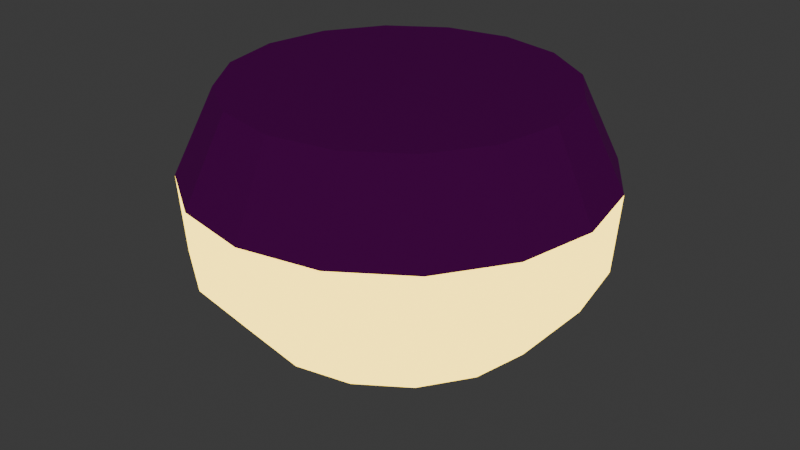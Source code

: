 # Source: sodium_dome_light.blend  (saved by Blender 4.3.34; exported with 4.5.12 LTS)
import bpy
from mathutils import Matrix  # noqa: F401  (used for matrix-valued properties, if any)

bpy.ops.wm.read_factory_settings(use_empty=True)
scene = bpy.context.scene
scene.name = 'Scene'

# ---- collections
col_collection = bpy.data.collections.new('Collection'); scene.collection.children.link(col_collection)

# ---- images (referenced by path relative to the original .blend; pixels are not part of the script)
import os
ASSET_DIR = os.environ.get("B2B_ASSET_DIR", "")  # directory of the original .blend (textures are referenced by path, not embedded)
HERE = os.path.dirname(os.path.abspath(__file__))  # packed textures are extracted next to this script under _unpacked/

def load_image(name, relpath, width, height, colorspace="sRGB"):
    """Load a texture the original file referenced (path relative to the .blend, or extracted next to this script)."""
    p = next((c for c in (os.path.join(HERE, relpath), os.path.join(ASSET_DIR, relpath)) if relpath and os.path.exists(c)), "")
    if p:
        img = bpy.data.images.load(p, check_existing=True)
        img.name = name
    else:  # same state as the original file: an image datablock whose file is absent (Cycles renders it pink)
        img = bpy.data.images.new(name, width, height)
        img.source = "FILE"
        img.filepath = "//" + (relpath or name)
    img.colorspace_settings.name = colorspace
    return img
img_sodium_dome_light_t = load_image('sodium_dome_light_t', '', 32, 32, 'sRGB')

# ---- materials (node trees are filled in below, after node groups)
mat_sodium_dome_light_frame_m = bpy.data.materials.new('sodium_dome_light_frame_m')
mat_sodium_dome_light_frame_m.alpha_threshold = 0.0
mat_sodium_dome_light_frame_m.roughness = 0.5
mat_sodium_dome_light_frame_m.line_color = (0.0, 0.0, 0.0, 1.0)
mat_sodium_dome_light_light_m = bpy.data.materials.new('sodium_dome_light_light_m')

# ---- material node trees
mat_sodium_dome_light_frame_m.use_nodes = True; mat_sodium_dome_light_frame_m.node_tree.nodes.clear()
_N = mat_sodium_dome_light_frame_m.node_tree.nodes; _L = mat_sodium_dome_light_frame_m.node_tree.links
n0 = _N.new('ShaderNodeOutputMaterial'); n0.name = 'Material Output'; n0.location = (300, 300)
n1 = _N.new('ShaderNodeBsdfPrincipled'); n1.name = 'Principled BSDF'; n1.location = (10, 300)
n1.inputs[1].default_value = 1.0
n1.inputs[3].default_value = 1.45
n1.inputs[14].default_value = (0.571, 0.54, 0.586, 1.0)
n2 = _N.new('ShaderNodeTexImage'); n2.name = 'Image Texture'; n2.location = (-280, 280)
n2.image = img_sodium_dome_light_t
n2.interpolation = 'Closest'
_L.new(n1.outputs[0], n0.inputs[0])
_L.new(n2.outputs[0], n1.inputs[0])
n0.is_active_output = True
mat_sodium_dome_light_light_m.use_nodes = True; mat_sodium_dome_light_light_m.node_tree.nodes.clear()
_N = mat_sodium_dome_light_light_m.node_tree.nodes; _L = mat_sodium_dome_light_light_m.node_tree.links
n0 = _N.new('ShaderNodeOutputMaterial'); n0.name = 'Material Output'; n0.location = (300, 300)
n1 = _N.new('ShaderNodeEmission'); n1.name = 'Emission'; n1.location = (10, 300)
n1.inputs[0].default_value = (1.0, 0.7084, 0.08866, 0.6157)
n1.inputs[1].default_value = 4.0
_L.new(n1.outputs[0], n0.inputs[0])
n0.is_active_output = True

# ---- world
world_world = bpy.data.worlds.new('World'); scene.world = world_world
world_world.use_nodes = True; world_world.node_tree.nodes.clear()
_N = world_world.node_tree.nodes; _L = world_world.node_tree.links
n0 = _N.new('ShaderNodeOutputWorld'); n0.name = 'World Output'; n0.location = (300, 300)
n1 = _N.new('ShaderNodeBackground'); n1.name = 'Background'; n1.location = (10, 300)
n1.inputs[0].default_value = (0.05088, 0.05088, 0.05088, 1.0)
_L.new(n1.outputs[0], n0.inputs[0])
n0.is_active_output = True
world_world.color = (0.05088, 0.05088, 0.05088)
world_world.sun_shadow_jitter_overblur = 0.0

# ---- meshes
me_sphere = bpy.data.meshes.new('Sphere')
me_sphere.from_pydata([(8.044e-10, 0.1208, 0.001336), (-3.245e-10, 0.1457, -0.1174), (0.0, 0.0574, -0.1986), (0.04625, 0.1116, 0.001336), (0.0574, 0.1386, -0.06), (0.05577, 0.1346, -0.1174), (0.04059, 0.09799, -0.1661), (0.02197, 0.05303, -0.1986), (0.08545, 0.08545, 0.001336), (0.1061, 0.1061, -0.06), (0.1031, 0.1031, -0.1174), (0.075, 0.075, -0.1661), (0.04059, 0.04059, -0.1986), (0.1116, 0.04625, 0.001336), (0.1386, 0.0574, -0.06), (0.1346, 0.05577, -0.1174), (0.09799, 0.04059, -0.1661), (0.05303, 0.02197, -0.1986), (0.1208, -7.451e-09, 0.001336), (0.15, -1.49e-08, -0.06), (0.1457, -1.204e-08, -0.1174), (0.1061, -1.49e-08, -0.1661), (0.0574, -7.451e-09, -0.1986), (0.1116, -0.04625, 0.001336), (0.1386, -0.0574, -0.06), (0.1346, -0.05577, -0.1174), (0.09799, -0.04059, -0.1661), (0.05303, -0.02197, -0.1986), (0.08545, -0.08545, 0.001336), (0.1061, -0.1061, -0.06), (0.1031, -0.1031, -0.1174), (0.075, -0.075, -0.1661), (0.04059, -0.04059, -0.1986), (0.04625, -0.1116, 0.001336), (0.0574, -0.1386, -0.06), (0.05577, -0.1346, -0.1174), (0.04059, -0.09799, -0.1661), (0.02197, -0.05303, -0.1986), (-2.194e-08, -0.1208, 0.001336), (-2.98e-08, -0.15, -0.06), (-2.775e-08, -0.1457, -0.1174), (-2.98e-08, -0.1061, -0.1661), (-1.676e-08, -0.0574, -0.1986), (0.0, 0.0, -0.21), (-0.04625, -0.1116, 0.001336), (-0.0574, -0.1386, -0.06), (-0.05577, -0.1346, -0.1174), (-0.04059, -0.09799, -0.1661), (-0.02197, -0.05303, -0.1986), (-0.08545, -0.08545, 0.001336), (-0.1061, -0.1061, -0.06), (-0.1031, -0.1031, -0.1174), (-0.075, -0.075, -0.1661), (-0.04059, -0.04059, -0.1986), (-0.1116, -0.04625, 0.001336), (-0.1386, -0.0574, -0.06), (-0.1346, -0.05577, -0.1174), (-0.09799, -0.04059, -0.1661), (-0.05303, -0.02197, -0.1986), (-0.1208, 3.725e-08, 0.001336), (-0.15, 4.843e-08, -0.06), (-0.1457, 4.281e-08, -0.1174), (-0.1061, 5.588e-08, -0.1661), (-0.0574, 2.235e-08, -0.1986), (-0.1116, 0.04625, 0.001336), (-0.1386, 0.0574, -0.06), (-0.1346, 0.05577, -0.1174), (-0.09799, 0.04059, -0.1661), (-0.05303, 0.02197, -0.1986), (-0.08545, 0.08545, 0.001336), (-0.1061, 0.1061, -0.06), (-0.1031, 0.1031, -0.1174), (-0.075, 0.075, -0.1661), (-0.04059, 0.04059, -0.1986), (-0.04625, 0.1116, 0.001336), (-0.0574, 0.1386, -0.06), (-0.05577, 0.1346, -0.1174), (-0.04059, 0.09799, -0.1661), (-0.02197, 0.05303, -0.1986), (5.96e-08, 0.15, -0.06), (7.451e-08, 0.1061, -0.1661)], [], [(2, 80, 6, 7), (1, 79, 4, 5), (43, 2, 7), (80, 1, 5, 6), (79, 0, 3, 4), (5, 4, 9, 10), (43, 7, 12), (6, 5, 10, 11), (4, 3, 8, 9), (7, 6, 11, 12), (43, 12, 17), (11, 10, 15, 16), (9, 8, 13, 14), (12, 11, 16, 17), (10, 9, 14, 15), (14, 13, 18, 19), (17, 16, 21, 22), (15, 14, 19, 20), (3, 0, 74, 69, 64, 59, 54, 49, 44, 38, 33, 28, 23, 18, 13, 8), (43, 17, 22), (16, 15, 20, 21), (22, 21, 26, 27), (20, 19, 24, 25), (43, 22, 27), (21, 20, 25, 26), (19, 18, 23, 24), (43, 27, 32), (26, 25, 30, 31), (24, 23, 28, 29), (27, 26, 31, 32), (25, 24, 29, 30), (43, 32, 37), (31, 30, 35, 36), (29, 28, 33, 34), (32, 31, 36, 37), (30, 29, 34, 35), (37, 36, 41, 42), (35, 34, 39, 40), (43, 37, 42), (36, 35, 40, 41), (34, 33, 38, 39), (42, 41, 47, 48), (40, 39, 45, 46), (43, 42, 48), (41, 40, 46, 47), (39, 38, 44, 45), (43, 48, 53), (47, 46, 51, 52), (45, 44, 49, 50), (48, 47, 52, 53), (46, 45, 50, 51), (52, 51, 56, 57), (50, 49, 54, 55), (53, 52, 57, 58), (51, 50, 55, 56), (43, 53, 58), (58, 57, 62, 63), (56, 55, 60, 61), (43, 58, 63), (57, 56, 61, 62), (55, 54, 59, 60), (61, 60, 65, 66), (43, 63, 68), (62, 61, 66, 67), (60, 59, 64, 65), (63, 62, 67, 68), (43, 68, 73), (67, 66, 71, 72), (65, 64, 69, 70), (68, 67, 72, 73), (66, 65, 70, 71), (70, 69, 74, 75), (73, 72, 77, 78), (71, 70, 75, 76), (43, 73, 78), (72, 71, 76, 77), (78, 77, 80, 2), (76, 75, 79, 1), (43, 78, 2), (77, 76, 1, 80), (75, 74, 0, 79)])
me_sphere.polygons.foreach_set('material_index', [1, 1, 1, 1, 0, 1, 1, 1, 0, 1, 1, 1, 0, 1, 1, 0, 1, 1, 0, 1, 1, 1, 1, 1, 1, 0, 1, 1, 0, 1, 1, 1, 1, 0, 1, 1, 1, 1, 1, 1, 0, 1, 1, 1, 1, 0, 1, 1, 0, 1, 1, 1, 0, 1, 1, 1, 1, 1, 1, 1, 0, 1, 1, 1, 0, 1, 1, 1, 0, 1, 1, 0, 1, 1, 1, 1, 1, 1, 1, 1, 0])
_uv = me_sphere.uv_layers.new(name='UVMap')
_uv.uv.foreach_set('vector', [0.2175, 0.2156, 0.1922, 0.177, 0.2237, 0.1634, 0.2327, 0.2085, 0.1585, 0.1296, 0.117, 0.06618, 0.1974, 0.03125, 0.2114, 0.1055, 0.2424, 0.2516, 0.2175, 0.2156, 0.2327, 0.2085, 0.1922, 0.177, 0.1585, 0.1296, 0.2114, 0.1055, 0.2237, 0.1634, 0.5695, 0.3778, 0.6066, 0.3145, 0.6468, 0.3308, 0.635, 0.4013, 0.2114, 0.1055, 0.1974, 0.03125, 0.2839, 0.03125, 0.269, 0.1045, 0.2424, 0.2516, 0.2327, 0.2085, 0.2494, 0.208, 0.2237, 0.1634, 0.2114, 0.1055, 0.269, 0.1045, 0.2577, 0.1621, 0.635, 0.4013, 0.6468, 0.3308, 0.6899, 0.3293, 0.7035, 0.4007, 0.2327, 0.2085, 0.2237, 0.1634, 0.2577, 0.1621, 0.2494, 0.208, 0.2424, 0.2516, 0.2494, 0.208, 0.2651, 0.214, 0.2577, 0.1621, 0.269, 0.1045, 0.3219, 0.1265, 0.2898, 0.1748, 0.7035, 0.4007, 0.6899, 0.3293, 0.7296, 0.3114, 0.7689, 0.3732, 0.2494, 0.208, 0.2577, 0.1621, 0.2898, 0.1748, 0.2651, 0.214, 0.269, 0.1045, 0.2839, 0.03125, 0.3627, 0.06544, 0.3219, 0.1265, 0.7689, 0.3732, 0.7296, 0.3114, 0.7589, 0.2791, 0.8201, 0.3199, 0.2651, 0.214, 0.2898, 0.1748, 0.3148, 0.1993, 0.2774, 0.2259, 0.3219, 0.1265, 0.3627, 0.06544, 0.4221, 0.1276, 0.3622, 0.1675, 0.6468, 0.3308, 0.6066, 0.3145, 0.5757, 0.2833, 0.5588, 0.2418, 0.5569, 0.1971, 0.5722, 0.1552, 0.6024, 0.1238, 0.6423, 0.1057, 0.6856, 0.1043, 0.7257, 0.1205, 0.7566, 0.1515, 0.7733, 0.1927, 0.7747, 0.2377, 0.7589, 0.2791, 0.7296, 0.3114, 0.6899, 0.3293, 0.2424, 0.2516, 0.2651, 0.214, 0.2774, 0.2259, 0.2898, 0.1748, 0.3219, 0.1265, 0.3622, 0.1675, 0.3148, 0.1993, 0.2774, 0.2259, 0.3148, 0.1993, 0.3288, 0.2318, 0.2844, 0.2417, 0.3622, 0.1675, 0.4221, 0.1276, 0.4537, 0.2079, 0.3841, 0.2211, 0.2424, 0.2516, 0.2774, 0.2259, 0.2844, 0.2417, 0.3148, 0.1993, 0.3622, 0.1675, 0.3841, 0.2211, 0.3288, 0.2318, 0.8201, 0.3199, 0.7589, 0.2791, 0.7747, 0.2377, 0.8438, 0.2506, 0.2424, 0.2516, 0.2844, 0.2417, 0.285, 0.2591, 0.3288, 0.2318, 0.3841, 0.2211, 0.3845, 0.2789, 0.3297, 0.2673, 0.8438, 0.2506, 0.7747, 0.2377, 0.7733, 0.1927, 0.843, 0.1794, 0.2844, 0.2417, 0.3288, 0.2318, 0.3297, 0.2673, 0.285, 0.2591, 0.3841, 0.2211, 0.4537, 0.2079, 0.4534, 0.2939, 0.3845, 0.2789, 0.2424, 0.2516, 0.285, 0.2591, 0.2787, 0.2753, 0.3297, 0.2673, 0.3845, 0.2789, 0.3639, 0.3321, 0.3173, 0.3007, 0.843, 0.1794, 0.7733, 0.1927, 0.7566, 0.1515, 0.8168, 0.1124, 0.285, 0.2591, 0.3297, 0.2673, 0.3173, 0.3007, 0.2787, 0.2753, 0.3845, 0.2789, 0.4534, 0.2939, 0.4218, 0.3729, 0.3639, 0.3321, 0.2787, 0.2753, 0.3173, 0.3007, 0.2929, 0.3258, 0.2673, 0.288, 0.3639, 0.3321, 0.4218, 0.3729, 0.3637, 0.4337, 0.3249, 0.3733, 0.2424, 0.2516, 0.2787, 0.2753, 0.2673, 0.288, 0.3173, 0.3007, 0.3639, 0.3321, 0.3249, 0.3733, 0.2929, 0.3258, 0.8168, 0.1124, 0.7566, 0.1515, 0.7257, 0.1205, 0.7672, 0.06003, 0.2673, 0.288, 0.2929, 0.3258, 0.2618, 0.3406, 0.2518, 0.2948, 0.3249, 0.3733, 0.3637, 0.4337, 0.2876, 0.4674, 0.2739, 0.3965, 0.2424, 0.2516, 0.2673, 0.288, 0.2518, 0.2948, 0.2929, 0.3258, 0.3249, 0.3733, 0.2739, 0.3965, 0.2618, 0.3406, 0.7672, 0.06003, 0.7257, 0.1205, 0.6856, 0.1043, 0.7012, 0.03125, 0.2424, 0.2516, 0.2518, 0.2948, 0.2352, 0.2949, 0.2618, 0.3406, 0.2739, 0.3965, 0.2184, 0.3978, 0.2271, 0.3409, 0.7012, 0.03125, 0.6856, 0.1043, 0.6423, 0.1057, 0.6287, 0.03125, 0.2518, 0.2948, 0.2618, 0.3406, 0.2271, 0.3409, 0.2352, 0.2949, 0.2739, 0.3965, 0.2876, 0.4674, 0.205, 0.4688, 0.2184, 0.3978, 0.2271, 0.3409, 0.2184, 0.3978, 0.1663, 0.3771, 0.1952, 0.3278, 0.6287, 0.03125, 0.6423, 0.1057, 0.6024, 0.1238, 0.5609, 0.06084, 0.2352, 0.2949, 0.2271, 0.3409, 0.1952, 0.3278, 0.2197, 0.2889, 0.2184, 0.3978, 0.205, 0.4688, 0.1278, 0.4376, 0.1663, 0.3771, 0.2424, 0.2516, 0.2352, 0.2949, 0.2197, 0.2889, 0.2197, 0.2889, 0.1952, 0.3278, 0.1709, 0.3033, 0.2076, 0.2772, 0.1663, 0.3771, 0.1278, 0.4376, 0.06788, 0.3785, 0.1254, 0.3374, 0.2424, 0.2516, 0.2197, 0.2889, 0.2076, 0.2772, 0.1952, 0.3278, 0.1663, 0.3771, 0.1254, 0.3374, 0.1709, 0.3033, 0.5609, 0.06084, 0.6024, 0.1238, 0.5722, 0.1552, 0.5129, 0.1156, 0.1254, 0.3374, 0.06788, 0.3785, 0.03431, 0.3009, 0.1017, 0.2852, 0.2424, 0.2516, 0.2076, 0.2772, 0.2007, 0.2616, 0.1709, 0.3033, 0.1254, 0.3374, 0.1017, 0.2852, 0.156, 0.2714, 0.5129, 0.1156, 0.5722, 0.1552, 0.5569, 0.1971, 0.4867, 0.1823, 0.2076, 0.2772, 0.1709, 0.3033, 0.156, 0.2714, 0.2007, 0.2616, 0.2424, 0.2516, 0.2007, 0.2616, 0.2001, 0.2444, 0.156, 0.2714, 0.1017, 0.2852, 0.09871, 0.2272, 0.1554, 0.2356, 0.4867, 0.1823, 0.5569, 0.1971, 0.5588, 0.2418, 0.4865, 0.2563, 0.2007, 0.2616, 0.156, 0.2714, 0.1554, 0.2356, 0.2001, 0.2444, 0.1017, 0.2852, 0.03431, 0.3009, 0.03125, 0.2172, 0.09871, 0.2272, 0.4865, 0.2563, 0.5588, 0.2418, 0.5757, 0.2833, 0.5145, 0.3271, 0.2001, 0.2444, 0.1554, 0.2356, 0.1681, 0.2025, 0.206, 0.2282, 0.09871, 0.2272, 0.03125, 0.2172, 0.05543, 0.1319, 0.12, 0.1731, 0.2424, 0.2516, 0.2001, 0.2444, 0.206, 0.2282, 0.1554, 0.2356, 0.09871, 0.2272, 0.12, 0.1731, 0.1681, 0.2025, 0.206, 0.2282, 0.1681, 0.2025, 0.1922, 0.177, 0.2175, 0.2156, 0.12, 0.1731, 0.05543, 0.1319, 0.117, 0.06618, 0.1585, 0.1296, 0.2424, 0.2516, 0.206, 0.2282, 0.2175, 0.2156, 0.1681, 0.2025, 0.12, 0.1731, 0.1585, 0.1296, 0.1922, 0.177, 0.5145, 0.3271, 0.5757, 0.2833, 0.6066, 0.3145, 0.5695, 0.3778])
me_sphere.materials.append(mat_sodium_dome_light_frame_m)
me_sphere.materials.append(mat_sodium_dome_light_light_m)
me_sphere.update()

# ---- objects
ob_sphere = bpy.data.objects.new('Sphere', me_sphere)

# ---- transforms, parenting, visibility, modifiers, constraints
ob_sphere.location = (0.0, 0.0, 0.0)

# ---- collection membership
col_collection.objects.link(ob_sphere)

# ---- scene / render settings (as saved in the file)
scene.frame_start = 1; scene.frame_end = 250; scene.frame_set(1)
scene.render.engine = 'BLENDER_EEVEE_NEXT'
bpy.context.view_layer.update()

# ---- added for rendering (the .blend has no active camera): camera
cam_auto = bpy.data.cameras.new('AutoCamera')
cam_auto.lens = 50.0
cam_auto.sensor_width = 36.0
cam_auto.clip_end = 1000.0
ob_auto_camera = bpy.data.objects.new('AutoCamera', cam_auto)
scene.collection.objects.link(ob_auto_camera)
ob_auto_camera.location = (0.438544, -0.526252, 0.246503)
ob_auto_camera.rotation_euler = (1.09748, -7.21219e-08, 0.694738)
scene.camera = ob_auto_camera
bpy.context.view_layer.update()
